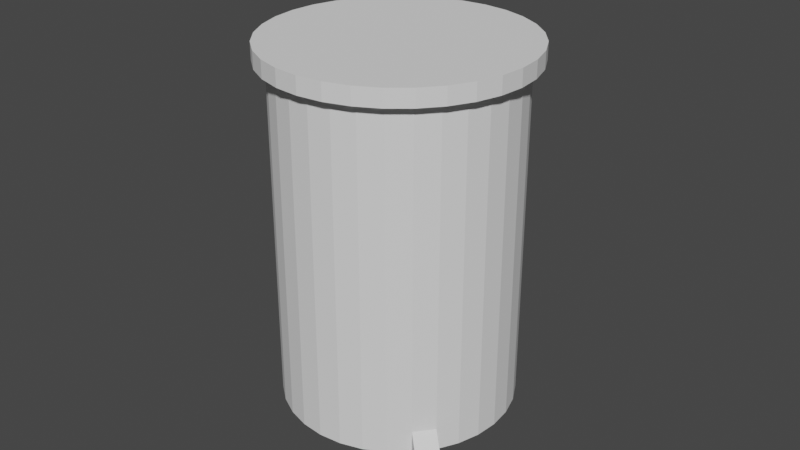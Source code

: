 # Source: TrashCan.blend  (saved by Blender 3.3.6; exported with 4.5.12 LTS)
import bpy
from mathutils import Matrix  # noqa: F401  (used for matrix-valued properties, if any)

bpy.ops.wm.read_factory_settings(use_empty=True)
scene = bpy.context.scene
scene.name = 'Scene'

# ---- collections
col_collection = bpy.data.collections.new('Collection'); scene.collection.children.link(col_collection)

# ---- world
world_world = bpy.data.worlds.new('World'); scene.world = world_world
world_world.use_nodes = True; world_world.node_tree.nodes.clear()
_N = world_world.node_tree.nodes; _L = world_world.node_tree.links
n0 = _N.new('ShaderNodeOutputWorld'); n0.name = 'World Output'; n0.location = (300, 300)
n1 = _N.new('ShaderNodeBackground'); n1.name = 'Background'; n1.location = (10, 300)
n1.inputs[0].default_value = (0.05088, 0.05088, 0.05088, 1.0)
_L.new(n1.outputs[0], n0.inputs[0])
n0.is_active_output = True
world_world.color = (0.05088, 0.05088, 0.05088)
world_world.use_sun_shadow = False
world_world.sun_shadow_jitter_overblur = 0.0

# ---- meshes
me_circle_005 = bpy.data.meshes.new('Circle.005')
me_circle_005.from_pydata([(0.0, 1.0, 0.0), (-0.1951, 0.9808, 0.0), (-0.3827, 0.9239, 0.0), (-0.5556, 0.8315, 0.0), (-0.7071, 0.7071, 0.0), (-0.8315, 0.5556, 0.0), (-0.9239, 0.3827, 0.0), (-0.9808, 0.1951, 0.0), (-1.0, 0.0, 0.0), (-0.9808, -0.1951, 0.0), (-0.9239, -0.3827, 0.0), (-0.8315, -0.5556, 0.0), (-0.7071, -0.7071, 0.0), (-0.5556, -0.8315, 0.0), (-0.3827, -0.9239, 0.0), (-0.1951, -0.9808, 0.0), (0.0, -1.0, 0.0), (0.1951, -0.9808, 0.0), (0.3827, -0.9239, 0.0), (0.5556, -0.8315, 0.0), (0.7071, -0.7071, 0.0), (0.8315, -0.5556, 0.0), (0.9239, -0.3827, 0.0), (0.9808, -0.1951, 0.0), (1.219, 0.02125, -0.0008084), (1.2, 0.2163, -0.0008084), (0.9239, 0.3827, 0.0), (0.8315, 0.5556, 0.0), (0.7071, 0.7071, 0.0), (0.5556, 0.8315, 0.0), (0.3827, 0.9239, 0.0), (0.1951, 0.9808, 0.0), (-0.2144, 1.078, 0.2917), (-9.085e-07, 1.099, 0.2917), (-0.4206, 1.015, 0.2917), (-0.6106, 0.9138, 0.2917), (-0.7771, 0.7771, 0.2917), (-0.9138, 0.6106, 0.2917), (-1.015, 0.4206, 0.2917), (-1.078, 0.2144, 0.2917), (-1.099, -3.407e-07, 0.2917), (-1.078, -0.2144, 0.2917), (-1.015, -0.4206, 0.2917), (-0.9138, -0.6106, 0.2917), (-0.7771, -0.7771, 0.2917), (-0.6106, -0.9138, 0.2917), (-0.4206, -1.015, 0.2917), (-0.2144, -1.078, 0.2917), (-9.085e-07, -1.099, 0.2917), (0.2144, -1.078, 0.2917), (0.4206, -1.015, 0.2917), (0.6106, -0.9138, 0.2917), (0.7771, -0.7771, 0.2917), (0.9138, -0.6106, 0.2917), (1.015, -0.4206, 0.2917), (1.078, -0.2144, 0.2917), (1.099, -3.407e-07, 0.2917), (1.078, 0.2144, 0.2917), (1.015, 0.4206, 0.2917), (0.9138, 0.6106, 0.2917), (0.7771, 0.7771, 0.2917), (0.6106, 0.9138, 0.2917), (0.4206, 1.015, 0.2917), (0.2144, 1.078, 0.2917), (-0.7071, -0.7071, 0.01965), (-0.8315, -0.5556, 0.01965), (0.9239, 0.3827, 0.01965), (0.9808, 0.1951, 0.01965), (-0.5556, -0.8315, 0.01965), (0.8315, 0.5556, 0.01965), (-0.3827, -0.9239, 0.01965), (-0.1951, 0.9808, 0.01965), (0.0, 1.0, 0.01965), (0.7071, 0.7071, 0.01965), (-0.1951, -0.9808, 0.01965), (-0.3827, 0.9239, 0.01965), (0.5556, 0.8315, 0.01965), (0.0, -1.0, 0.01965), (-0.5556, 0.8315, 0.01965), (0.3827, 0.9239, 0.01965), (0.1951, -0.9808, 0.01965), (-0.7071, 0.7071, 0.01965), (0.1951, 0.9808, 0.01965), (0.3827, -0.9239, 0.01965), (-0.8315, 0.5556, 0.01965), (0.5556, -0.8315, 0.01965), (-0.9239, 0.3827, 0.01965), (0.7071, -0.7071, 0.01965), (-0.9808, 0.1951, 0.01965), (0.8315, -0.5556, 0.01965), (-1.0, 0.0, 0.01965), (0.9239, -0.3827, 0.01965), (-0.9808, -0.1951, 0.01965), (0.9808, -0.1951, 0.01965), (-0.9239, -0.3827, 0.01965), (1.0, 0.0, 0.01965), (1.0, 0.0, 0.0), (0.9808, 0.1951, 0.0), (-0.1951, 0.9808, 0.3), (0.0, 1.0, 0.3), (-0.3827, 0.9239, 0.3), (-0.5556, 0.8315, 0.3), (-0.7071, 0.7071, 0.3), (-0.8315, 0.5556, 0.3), (-0.9239, 0.3827, 0.3), (-0.9808, 0.1951, 0.3), (-1.0, 0.0, 0.3), (-0.9808, -0.1951, 0.3), (-0.9239, -0.3827, 0.3), (-0.8315, -0.5556, 0.3), (-0.7071, -0.7071, 0.3), (-0.5556, -0.8315, 0.3), (-0.3827, -0.9239, 0.3), (-0.1951, -0.9808, 0.3), (0.0, -1.0, 0.3), (0.1951, -0.9808, 0.3), (0.3827, -0.9239, 0.3), (0.5556, -0.8315, 0.3), (0.7071, -0.7071, 0.3), (0.8315, -0.5556, 0.3), (0.9239, -0.3827, 0.3), (0.9808, -0.1951, 0.3), (1.0, 0.0, 0.3), (0.9808, 0.1951, 0.3), (0.9239, 0.3827, 0.3), (0.8315, 0.5556, 0.3), (0.7071, 0.7071, 0.3), (0.5556, 0.8315, 0.3), (0.3827, 0.9239, 0.3), (0.1951, 0.9808, 0.3), (-0.2144, 1.078, 0.3063), (-9.182e-07, 1.099, 0.3063), (-0.4206, 1.015, 0.3063), (-0.6106, 0.9138, 0.3063), (-0.7771, 0.7771, 0.3063), (-0.9138, 0.6106, 0.3063), (-1.015, 0.4206, 0.3063), (-1.078, 0.2144, 0.3063), (-1.099, -3.407e-07, 0.3063), (-1.078, -0.2144, 0.3063), (-1.015, -0.4206, 0.3063), (-0.9138, -0.6106, 0.3063), (-0.7771, -0.7771, 0.3063), (-0.6106, -0.9138, 0.3063), (-0.4206, -1.015, 0.3063), (-0.2144, -1.078, 0.3063), (-9.182e-07, -1.099, 0.3063), (0.2144, -1.078, 0.3063), (0.4206, -1.015, 0.3063), (0.6106, -0.9138, 0.3063), (0.7771, -0.7771, 0.3063), (0.9138, -0.6106, 0.3063), (1.015, -0.4206, 0.3063), (1.078, -0.2144, 0.3063), (1.099, -3.407e-07, 0.3063), (1.078, 0.2144, 0.3063), (1.015, 0.4206, 0.3063), (0.9138, 0.6106, 0.3063), (0.7771, 0.7771, 0.3063), (0.6106, 0.9138, 0.3063), (0.4206, 1.015, 0.3063), (0.2144, 1.078, 0.3063)], [], [(1, 0, 31, 30, 29, 28, 27, 26, 97, 96, 23, 22, 21, 20, 19, 18, 17, 16, 15, 14, 13, 12, 11, 10, 9, 8, 7, 6, 5, 4, 3, 2), (51, 52, 150, 149), (65, 64, 110, 109), (67, 66, 124, 123), (64, 68, 111, 110), (66, 69, 125, 124), (68, 70, 112, 111), (72, 71, 98, 99), (69, 73, 126, 125), (70, 74, 113, 112), (71, 75, 100, 98), (73, 76, 127, 126), (74, 77, 114, 113), (75, 78, 101, 100), (76, 79, 128, 127), (77, 80, 115, 114), (78, 81, 102, 101), (79, 82, 129, 128), (80, 83, 116, 115), (81, 84, 103, 102), (82, 72, 99, 129), (83, 85, 117, 116), (84, 86, 104, 103), (85, 87, 118, 117), (86, 88, 105, 104), (87, 89, 119, 118), (88, 90, 106, 105), (89, 91, 120, 119), (90, 92, 107, 106), (91, 93, 121, 120), (92, 94, 108, 107), (93, 95, 122, 121), (94, 65, 109, 108), (95, 67, 123, 122), (24, 25, 67, 95), (10, 11, 65, 94), (23, 96, 95, 93), (9, 10, 94, 92), (22, 23, 93, 91), (8, 9, 92, 90), (21, 22, 91, 89), (7, 8, 90, 88), (20, 21, 89, 87), (6, 7, 88, 86), (19, 20, 87, 85), (5, 6, 86, 84), (18, 19, 85, 83), (31, 0, 72, 82), (4, 5, 84, 81), (17, 18, 83, 80), (30, 31, 82, 79), (3, 4, 81, 78), (16, 17, 80, 77), (29, 30, 79, 76), (2, 3, 78, 75), (15, 16, 77, 74), (28, 29, 76, 73), (1, 2, 75, 71), (14, 15, 74, 70), (27, 28, 73, 69), (0, 1, 71, 72), (13, 14, 70, 68), (26, 27, 69, 66), (12, 13, 68, 64), (25, 97, 67), (11, 12, 64, 65), (95, 96, 24), (67, 97, 26, 66), (96, 97, 25, 24), (32, 33, 99, 98), (34, 32, 98, 100), (35, 34, 100, 101), (36, 35, 101, 102), (37, 36, 102, 103), (38, 37, 103, 104), (39, 38, 104, 105), (40, 39, 105, 106), (41, 40, 106, 107), (42, 41, 107, 108), (43, 42, 108, 109), (44, 43, 109, 110), (45, 44, 110, 111), (46, 45, 111, 112), (47, 46, 112, 113), (48, 47, 113, 114), (49, 48, 114, 115), (50, 49, 115, 116), (51, 50, 116, 117), (52, 51, 117, 118), (53, 52, 118, 119), (54, 53, 119, 120), (55, 54, 120, 121), (56, 55, 121, 122), (57, 56, 122, 123), (58, 57, 123, 124), (59, 58, 124, 125), (60, 59, 125, 126), (61, 60, 126, 127), (62, 61, 127, 128), (63, 62, 128, 129), (33, 63, 129, 99), (130, 132, 133, 134, 135, 136, 137, 138, 139, 140, 141, 142, 143, 144, 145, 146, 147, 148, 149, 150, 151, 152, 153, 154, 155, 156, 157, 158, 159, 160, 161, 131), (38, 39, 137, 136), (52, 53, 151, 150), (39, 40, 138, 137), (53, 54, 152, 151), (40, 41, 139, 138), (54, 55, 153, 152), (41, 42, 140, 139), (55, 56, 154, 153), (42, 43, 141, 140), (56, 57, 155, 154), (43, 44, 142, 141), (57, 58, 156, 155), (44, 45, 143, 142), (58, 59, 157, 156), (45, 46, 144, 143), (33, 32, 130, 131), (59, 60, 158, 157), (46, 47, 145, 144), (32, 34, 132, 130), (60, 61, 159, 158), (47, 48, 146, 145), (34, 35, 133, 132), (61, 62, 160, 159), (48, 49, 147, 146), (35, 36, 134, 133), (62, 63, 161, 160), (49, 50, 148, 147), (36, 37, 135, 134), (63, 33, 131, 161), (50, 51, 149, 148), (37, 38, 136, 135)])
_uv = me_circle_005.uv_layers.new(name='UVMap')
_uv.uv.foreach_set('vector', [0.0, 0.0, 0.0, 0.0, 0.0, 0.0, 0.0, 0.0, 0.0, 0.0, 0.0, 0.0, 0.0, 0.0, 0.0, 0.0, 0.0, 0.0, 0.0, 0.0, 0.0, 0.0, 0.0, 0.0, 0.0, 0.0, 0.0, 0.0, 0.0, 0.0, 0.0, 0.0, 0.0, 0.0, 0.0, 0.0, 0.0, 0.0, 0.0, 0.0, 0.0, 0.0, 0.0, 0.0, 0.0, 0.0, 0.0, 0.0, 0.0, 0.0, 0.0, 0.0, 0.0, 0.0, 0.0, 0.0, 0.0, 0.0, 0.0, 0.0, 0.0, 0.0, 0.0, 0.0, 0.0, 0.0, 0.0, 0.0, 0.0, 0.0, 0.0, 0.0, 0.0, 0.0, 0.0, 0.0, 0.0, 0.0, 0.0, 0.0, 0.0, 0.0, 0.0, 0.0, 0.0, 0.0, 0.0, 0.0, 0.0, 0.0, 0.0, 0.0, 0.0, 0.0, 0.0, 0.0, 0.0, 0.0, 0.0, 0.0, 0.0, 0.0, 0.0, 0.0, 0.0, 0.0, 0.0, 0.0, 0.0, 0.0, 0.0, 0.0, 0.0, 0.0, 0.0, 0.0, 0.0, 0.0, 0.0, 0.0, 0.0, 0.0, 0.0, 0.0, 0.0, 0.0, 0.0, 0.0, 0.0, 0.0, 0.0, 0.0, 0.0, 0.0, 0.0, 0.0, 0.0, 0.0, 0.0, 0.0, 0.0, 0.0, 0.0, 0.0, 0.0, 0.0, 0.0, 0.0, 0.0, 0.0, 0.0, 0.0, 0.0, 0.0, 0.0, 0.0, 0.0, 0.0, 0.0, 0.0, 0.0, 0.0, 0.0, 0.0, 0.0, 0.0, 0.0, 0.0, 0.0, 0.0, 0.0, 0.0, 0.0, 0.0, 0.0, 0.0, 0.0, 0.0, 0.0, 0.0, 0.0, 0.0, 0.0, 0.0, 0.0, 0.0, 0.0, 0.0, 0.0, 0.0, 0.0, 0.0, 0.0, 0.0, 0.0, 0.0, 0.0, 0.0, 0.0, 0.0, 0.0, 0.0, 0.0, 0.0, 0.0, 0.0, 0.0, 0.0, 0.0, 0.0, 0.0, 0.0, 0.0, 0.0, 0.0, 0.0, 0.0, 0.0, 0.0, 0.0, 0.0, 0.0, 0.0, 0.0, 0.0, 0.0, 0.0, 0.0, 0.0, 0.0, 0.0, 0.0, 0.0, 0.0, 0.0, 0.0, 0.0, 0.0, 0.0, 0.0, 0.0, 0.0, 0.0, 0.0, 0.0, 0.0, 0.0, 0.0, 0.0, 0.0, 0.0, 0.0, 0.0, 0.0, 0.0, 0.0, 0.0, 0.0, 0.0, 0.0, 0.0, 0.0, 0.0, 0.0, 0.0, 0.0, 0.0, 0.0, 0.0, 0.0, 0.0, 0.0, 0.0, 0.0, 0.0, 0.0, 0.0, 0.0, 0.0, 0.0, 0.0, 0.0, 0.0, 0.0, 0.0, 0.0, 0.0, 0.0, 0.0, 0.0, 0.0, 0.0, 0.0, 0.0, 0.0, 0.0, 0.0, 0.0, 0.0, 0.0, 0.0, 0.0, 0.0, 0.0, 0.0, 0.0, 0.0, 0.0, 0.0, 0.0, 0.0, 0.0, 0.0, 0.0, 0.0, 0.0, 0.0, 0.0, 0.0, 0.0, 0.0, 0.0, 0.0, 0.0, 0.0, 0.0, 0.0, 0.0, 0.0, 0.0, 0.0, 0.0, 0.0, 0.0, 0.0, 0.0, 0.0, 0.0, 0.0, 0.0, 0.0, 0.0, 0.0, 0.0, 0.0, 0.0, 0.0, 0.0, 0.0, 0.0, 0.0, 0.0, 0.0, 0.0, 0.0, 0.0, 0.0, 0.0, 0.0, 0.0, 0.0, 0.0, 0.0, 0.0, 0.0, 0.0, 0.0, 0.0, 0.0, 0.0, 0.0, 0.0, 0.0, 0.0, 0.0, 0.0, 0.0, 0.0, 0.0, 0.0, 0.0, 0.0, 0.0, 0.0, 0.0, 0.0, 0.0, 0.0, 0.0, 0.0, 0.0, 0.0, 0.0, 0.0, 0.0, 0.0, 0.0, 0.0, 0.0, 0.0, 0.0, 0.0, 0.0, 0.0, 0.0, 0.0, 0.0, 0.0, 0.0, 0.0, 0.0, 0.0, 0.0, 0.0, 0.0, 0.0, 0.0, 0.0, 0.0, 0.0, 0.0, 0.0, 0.0, 0.0, 0.0, 0.0, 0.0, 0.0, 0.0, 0.0, 0.0, 0.0, 0.0, 0.0, 0.0, 0.0, 0.0, 0.0, 0.0, 0.0, 0.0, 0.0, 0.0, 0.0, 0.0, 0.0, 0.0, 0.0, 0.0, 0.0, 0.0, 0.0, 0.0, 0.0, 0.0, 0.0, 0.0, 0.0, 0.0, 0.0, 0.0, 0.0, 0.0, 0.0, 0.0, 0.0, 0.0, 0.0, 0.0, 0.0, 0.0, 0.0, 0.0, 0.0, 0.0, 0.0, 0.0, 0.0, 0.0, 0.0, 0.0, 0.0, 0.0, 0.0, 0.0, 0.0, 0.0, 0.0, 0.0, 0.0, 0.0, 0.0, 0.0, 0.0, 0.0, 0.0, 0.0, 0.0, 0.0, 0.0, 0.0, 0.0, 0.0, 0.0, 0.0, 0.0, 0.0, 0.0, 0.0, 0.0, 0.0, 0.0, 0.0, 0.0, 0.0, 0.0, 0.0, 0.0, 0.0, 0.0, 0.0, 0.0, 0.0, 0.0, 0.0, 0.0, 0.0, 0.0, 0.0, 0.0, 0.0, 0.0, 0.0, 0.0, 0.0, 0.0, 0.0, 0.0, 0.0, 0.0, 0.0, 0.0, 0.0, 0.0, 0.0, 0.0, 0.0, 0.0, 0.0, 0.0, 0.0, 0.0, 0.0, 0.0, 0.0, 0.0, 0.0, 0.0, 0.0, 0.0, 0.0, 0.0, 0.0, 0.0, 0.0, 0.0, 0.0, 0.0, 0.0, 0.0, 0.0, 0.0, 0.0, 0.0, 0.0, 0.0, 0.0, 0.0, 0.0, 0.0, 0.0, 0.0, 0.0, 0.0, 0.0, 0.0, 0.0, 0.0, 0.0, 0.0, 0.0, 0.0, 0.0, 0.0, 0.0, 0.0, 0.0, 0.0, 0.0, 0.0, 0.0, 0.0, 0.0, 0.0, 0.0, 0.0, 0.0, 0.0, 0.0, 0.0, 0.0, 0.0, 0.0, 0.0, 0.0, 0.0, 0.0, 0.0, 0.0, 0.0, 0.0, 0.0, 0.0, 0.0, 0.0, 0.0, 0.0, 0.0, 0.0, 0.0, 0.0, 0.0, 0.0, 0.0, 0.0, 0.0, 0.0, 0.0, 0.0, 0.0, 0.0, 0.0, 0.0, 0.0, 0.0, 0.0, 0.0, 0.0, 0.0, 0.0, 0.0, 0.0, 0.0, 0.0, 0.0, 0.0, 0.0, 0.0, 0.0, 0.0, 0.0, 0.0, 0.0, 0.0, 0.0, 0.0, 0.0, 0.0, 0.0, 0.0, 0.0, 0.0, 0.0, 0.0, 0.0, 0.0, 0.0, 0.0, 0.0, 0.0, 0.0, 0.0, 0.0, 0.0, 0.0, 0.0, 0.0, 0.0, 0.0, 0.0, 0.0, 0.0, 0.0, 0.0, 0.0, 0.0, 0.0, 0.0, 0.0, 0.0, 0.0, 0.0, 0.0, 0.0, 0.0, 0.0, 0.0, 0.0, 0.0, 0.0, 0.0, 0.0, 0.0, 0.0, 0.0, 0.0, 0.0, 0.0, 0.0, 0.0, 0.0, 0.0, 0.0, 0.0, 0.0, 0.0, 0.0, 0.0, 0.0, 0.0, 0.0, 0.0, 0.0, 0.0, 0.0, 0.0, 0.0, 0.0, 0.0, 0.0, 0.0, 0.0, 0.0, 0.0, 0.0, 0.0, 0.0, 0.0, 0.0, 0.0, 0.0, 0.0, 0.0, 0.0, 0.0, 0.0, 0.0, 0.0, 0.0, 0.0, 0.0, 0.0, 0.0, 0.0, 0.0, 0.0, 0.0, 0.0, 0.0, 0.0, 0.0, 0.0, 0.0, 0.0, 0.0, 0.0, 0.0, 0.0, 0.0, 0.0, 0.0, 0.0, 0.0, 0.0, 0.0, 0.0, 0.0, 0.0, 0.0, 0.0, 0.0, 0.0, 0.0, 0.0, 0.0, 0.0, 0.0, 0.0, 0.0, 0.0, 0.0, 0.0, 0.0, 0.0, 0.0, 0.0, 0.0, 0.0, 0.0, 0.0, 0.0, 0.0, 0.0, 0.0, 0.0, 0.0, 0.0, 0.0, 0.0, 0.0, 0.0, 0.0, 0.0, 0.0, 0.0, 0.0, 0.0, 0.0, 0.0, 0.0, 0.0, 0.0, 0.0, 0.0, 0.0, 0.0, 0.0, 0.0, 0.0, 0.0, 0.0, 0.0, 0.0, 0.0, 0.0, 0.0, 0.0, 0.0, 0.0, 0.0, 0.0, 0.0, 0.0, 0.0, 0.0, 0.0, 0.0, 0.0, 0.0, 0.0, 0.0, 0.0, 0.0, 0.0, 0.0, 0.0, 0.0, 0.0, 0.0, 0.0, 0.0, 0.0, 0.0, 0.0, 0.0, 0.0, 0.0, 0.0, 0.0, 0.0, 0.0, 0.0, 0.0, 0.0, 0.0, 0.0, 0.0, 0.0, 0.0, 0.0, 0.0, 0.0, 0.0, 0.0, 0.0, 0.0, 0.0, 0.0, 0.0, 0.0, 0.0, 0.0, 0.0, 0.0, 0.0, 0.0, 0.0, 0.0, 0.0, 0.0, 0.0, 0.0, 0.0, 0.0, 0.0, 0.0, 0.0, 0.0, 0.0, 0.0, 0.0, 0.0, 0.0, 0.0, 0.0, 0.0, 0.0, 0.0, 0.0, 0.0, 0.0, 0.0, 0.0, 0.0, 0.0, 0.0, 0.0, 0.0, 0.0, 0.0, 0.0, 0.0, 0.0, 0.0, 0.0, 0.0, 0.0, 0.0, 0.0, 0.0, 0.0, 0.0, 0.0, 0.0, 0.0, 0.0, 0.0, 0.0, 0.0, 0.0, 0.0, 0.0, 0.0, 0.0, 0.0, 0.0, 0.0, 0.0, 0.0, 0.0, 0.0, 0.0, 0.0, 0.0, 0.0, 0.0, 0.0, 0.0, 0.0, 0.0, 0.0, 0.0, 0.0, 0.0, 0.0, 0.0, 0.0, 0.0, 0.0, 0.0, 0.0, 0.0, 0.0, 0.0, 0.0, 0.0, 0.0, 0.0, 0.0, 0.0, 0.0, 0.0, 0.0, 0.0, 0.0, 0.0, 0.0, 0.0, 0.0, 0.0, 0.0, 0.0, 0.0, 0.0, 0.0, 0.0, 0.0, 0.0, 0.0, 0.0, 0.0, 0.0, 0.0, 0.0, 0.0, 0.0, 0.0, 0.0, 0.0, 0.0, 0.0, 0.0, 0.0, 0.0, 0.0, 0.0, 0.0, 0.0, 0.0, 0.0, 0.0, 0.0, 0.0, 0.0, 0.0, 0.0, 0.0, 0.0, 0.0, 0.0, 0.0, 0.0, 0.0, 0.0, 0.0, 0.0, 0.0, 0.0, 0.0, 0.0, 0.0, 0.0, 0.0, 0.0, 0.0, 0.0, 0.0, 0.0, 0.0, 0.0, 0.0, 0.0, 0.0, 0.0, 0.0, 0.0, 0.0, 0.0, 0.0, 0.0, 0.0, 0.0, 0.0, 0.0, 0.0, 0.0, 0.0, 0.0, 0.0, 0.0, 0.0, 0.0, 0.0, 0.0, 0.0, 0.0, 0.0, 0.0, 0.0, 0.0, 0.0, 0.0, 0.0, 0.0, 0.0, 0.0, 0.0, 0.0, 0.0, 0.0, 0.0, 0.0, 0.0, 0.0, 0.0, 0.0, 0.0, 0.0, 0.0, 0.0, 0.0, 0.0, 0.0, 0.0, 0.0, 0.0, 0.0, 0.0, 0.0, 0.0, 0.0, 0.0, 0.0, 0.0, 0.0, 0.0, 0.0, 0.0, 0.0, 0.0, 0.0, 0.0, 0.0, 0.0, 0.0, 0.0, 0.0, 0.0, 0.0, 0.0, 0.0, 0.0, 0.0, 0.0, 0.0, 0.0, 0.0, 0.0, 0.0, 0.0, 0.0, 0.0, 0.0, 0.0, 0.0, 0.0, 0.0, 0.0, 0.0, 0.0, 0.0, 0.0])
me_circle_005.update()

# ---- objects
ob_bathroomtrashcan = bpy.data.objects.new('BathroomTrashcan', me_circle_005)

# ---- transforms, parenting, visibility, modifiers, constraints
ob_bathroomtrashcan.location = (0.0, 0.0, 0.0)
ob_bathroomtrashcan.rotation_euler = (0.0, -0.0, -0.7779)
ob_bathroomtrashcan.scale = (0.1, 0.1, 1.0)

# ---- collection membership
col_collection.objects.link(ob_bathroomtrashcan)

# ---- scene / render settings (as saved in the file)
scene.frame_start = 1; scene.frame_end = 250; scene.frame_set(1)
scene.render.engine = 'BLENDER_EEVEE_NEXT'
scene.cycles.sampling_pattern = 'TABULATED_SOBOL'
scene.cycles.use_light_tree = False
scene.view_settings.view_transform = 'Filmic'
bpy.context.view_layer.update()

# ---- added for rendering (the .blend has no active camera and no usable light): camera, sun
cam_auto = bpy.data.cameras.new('AutoCamera')
cam_auto.lens = 50.0
cam_auto.sensor_width = 36.0
cam_auto.clip_end = 1000.0
ob_auto_camera = bpy.data.objects.new('AutoCamera', cam_auto)
scene.collection.objects.link(ob_auto_camera)
ob_auto_camera.location = (0.509604, -0.610604, 0.556997)
ob_auto_camera.rotation_euler = (1.09748, -7.21219e-08, 0.694738)
scene.camera = ob_auto_camera
light_auto_sun = bpy.data.lights.new('AutoSun', 'SUN')
light_auto_sun.energy = 3.0
light_auto_sun.angle = 0.0523599
ob_auto_sun = bpy.data.objects.new('AutoSun', light_auto_sun)
scene.collection.objects.link(ob_auto_sun)
ob_auto_sun.rotation_euler = (0.872665, 0.174533, 0.523599)
bpy.context.view_layer.update()

